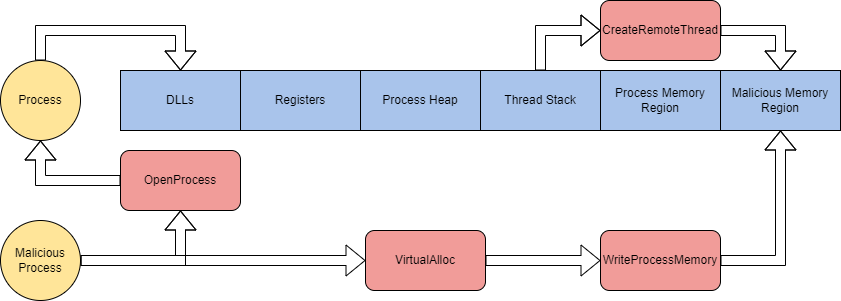

The diagram above was exported from draw.io. Its source (the exported page's mxGraphModel, read from the mxfile embedded in the PNG):
<mxGraphModel dx="1396" dy="1177" grid="1" gridSize="10" guides="1" tooltips="1" connect="1" arrows="1" fold="1" page="1" pageScale="1" pageWidth="850" pageHeight="1100" math="0" shadow="0">
  <root>
    <mxCell id="0" />
    <mxCell id="1" parent="0" />
    <mxCell id="wAXiwvIA2mIrYCCr8-ub-33" style="edgeStyle=orthogonalEdgeStyle;shape=flexArrow;rounded=0;orthogonalLoop=1;jettySize=auto;html=1;entryX=0.5;entryY=0;entryDx=0;entryDy=0;" edge="1" parent="1" source="wAXiwvIA2mIrYCCr8-ub-1" target="wAXiwvIA2mIrYCCr8-ub-3">
      <mxGeometry relative="1" as="geometry">
        <Array as="points">
          <mxPoint x="40" y="370" />
          <mxPoint x="180" y="370" />
        </Array>
      </mxGeometry>
    </mxCell>
    <mxCell id="wAXiwvIA2mIrYCCr8-ub-1" value="Process" style="ellipse;whiteSpace=wrap;html=1;aspect=fixed;fillColor=#FFE599;" vertex="1" parent="1">
      <mxGeometry y="400" width="80" height="80" as="geometry" />
    </mxCell>
    <mxCell id="wAXiwvIA2mIrYCCr8-ub-3" value="DLLs" style="rounded=0;whiteSpace=wrap;html=1;fillColor=#A9C4EB;" vertex="1" parent="1">
      <mxGeometry x="120" y="410" width="120" height="60" as="geometry" />
    </mxCell>
    <mxCell id="wAXiwvIA2mIrYCCr8-ub-4" value="Registers" style="rounded=0;whiteSpace=wrap;html=1;fillColor=#A9C4EB;" vertex="1" parent="1">
      <mxGeometry x="240" y="410" width="120" height="60" as="geometry" />
    </mxCell>
    <mxCell id="wAXiwvIA2mIrYCCr8-ub-5" value="Process Heap" style="rounded=0;whiteSpace=wrap;html=1;fillColor=#A9C4EB;" vertex="1" parent="1">
      <mxGeometry x="360" y="410" width="120" height="60" as="geometry" />
    </mxCell>
    <mxCell id="wAXiwvIA2mIrYCCr8-ub-38" style="edgeStyle=orthogonalEdgeStyle;shape=flexArrow;rounded=0;orthogonalLoop=1;jettySize=auto;html=1;entryX=0;entryY=0.5;entryDx=0;entryDy=0;" edge="1" parent="1" source="wAXiwvIA2mIrYCCr8-ub-6" target="wAXiwvIA2mIrYCCr8-ub-37">
      <mxGeometry relative="1" as="geometry" />
    </mxCell>
    <mxCell id="wAXiwvIA2mIrYCCr8-ub-6" value="Thread Stack" style="rounded=0;whiteSpace=wrap;html=1;fillColor=#A9C4EB;" vertex="1" parent="1">
      <mxGeometry x="480" y="410" width="120" height="60" as="geometry" />
    </mxCell>
    <mxCell id="wAXiwvIA2mIrYCCr8-ub-7" value="Process Memory Region" style="rounded=0;whiteSpace=wrap;html=1;fillColor=#A9C4EB;" vertex="1" parent="1">
      <mxGeometry x="600" y="410" width="120" height="60" as="geometry" />
    </mxCell>
    <mxCell id="wAXiwvIA2mIrYCCr8-ub-8" value="Malicious Memory Region" style="rounded=0;whiteSpace=wrap;html=1;fillColor=#A9C4EB;" vertex="1" parent="1">
      <mxGeometry x="720" y="410" width="120" height="60" as="geometry" />
    </mxCell>
    <mxCell id="wAXiwvIA2mIrYCCr8-ub-29" style="edgeStyle=orthogonalEdgeStyle;shape=flexArrow;rounded=0;orthogonalLoop=1;jettySize=auto;html=1;entryX=0.5;entryY=1;entryDx=0;entryDy=0;" edge="1" parent="1" source="wAXiwvIA2mIrYCCr8-ub-12" target="wAXiwvIA2mIrYCCr8-ub-22">
      <mxGeometry relative="1" as="geometry" />
    </mxCell>
    <mxCell id="wAXiwvIA2mIrYCCr8-ub-30" style="edgeStyle=orthogonalEdgeStyle;shape=flexArrow;rounded=0;orthogonalLoop=1;jettySize=auto;html=1;entryX=0;entryY=0.5;entryDx=0;entryDy=0;" edge="1" parent="1" source="wAXiwvIA2mIrYCCr8-ub-12" target="wAXiwvIA2mIrYCCr8-ub-31">
      <mxGeometry relative="1" as="geometry">
        <mxPoint x="390" y="600" as="targetPoint" />
      </mxGeometry>
    </mxCell>
    <mxCell id="wAXiwvIA2mIrYCCr8-ub-12" value="Malicious Process" style="ellipse;whiteSpace=wrap;html=1;aspect=fixed;fillColor=#FFE599;" vertex="1" parent="1">
      <mxGeometry y="560" width="80" height="80" as="geometry" />
    </mxCell>
    <mxCell id="wAXiwvIA2mIrYCCr8-ub-23" style="edgeStyle=orthogonalEdgeStyle;shape=flexArrow;rounded=0;orthogonalLoop=1;jettySize=auto;html=1;entryX=0.5;entryY=1;entryDx=0;entryDy=0;" edge="1" parent="1" source="wAXiwvIA2mIrYCCr8-ub-22" target="wAXiwvIA2mIrYCCr8-ub-1">
      <mxGeometry relative="1" as="geometry" />
    </mxCell>
    <mxCell id="wAXiwvIA2mIrYCCr8-ub-22" value="OpenProcess" style="rounded=1;whiteSpace=wrap;html=1;fillColor=#F19C99;" vertex="1" parent="1">
      <mxGeometry x="120" y="490" width="120" height="60" as="geometry" />
    </mxCell>
    <mxCell id="wAXiwvIA2mIrYCCr8-ub-35" style="edgeStyle=orthogonalEdgeStyle;shape=flexArrow;rounded=0;orthogonalLoop=1;jettySize=auto;html=1;entryX=0;entryY=0.5;entryDx=0;entryDy=0;" edge="1" parent="1" source="wAXiwvIA2mIrYCCr8-ub-31" target="wAXiwvIA2mIrYCCr8-ub-34">
      <mxGeometry relative="1" as="geometry" />
    </mxCell>
    <mxCell id="wAXiwvIA2mIrYCCr8-ub-31" value="VirtualAlloc" style="rounded=1;whiteSpace=wrap;html=1;fillColor=#F19C99;" vertex="1" parent="1">
      <mxGeometry x="365" y="570" width="120" height="60" as="geometry" />
    </mxCell>
    <mxCell id="wAXiwvIA2mIrYCCr8-ub-36" style="edgeStyle=orthogonalEdgeStyle;shape=flexArrow;rounded=0;orthogonalLoop=1;jettySize=auto;html=1;entryX=0.5;entryY=1;entryDx=0;entryDy=0;" edge="1" parent="1" source="wAXiwvIA2mIrYCCr8-ub-34" target="wAXiwvIA2mIrYCCr8-ub-8">
      <mxGeometry relative="1" as="geometry">
        <Array as="points">
          <mxPoint x="780" y="600" />
        </Array>
      </mxGeometry>
    </mxCell>
    <mxCell id="wAXiwvIA2mIrYCCr8-ub-34" value="WriteProcessMemory" style="rounded=1;whiteSpace=wrap;html=1;fillColor=#F19C99;" vertex="1" parent="1">
      <mxGeometry x="600" y="570" width="120" height="60" as="geometry" />
    </mxCell>
    <mxCell id="wAXiwvIA2mIrYCCr8-ub-39" style="edgeStyle=orthogonalEdgeStyle;shape=flexArrow;rounded=0;orthogonalLoop=1;jettySize=auto;html=1;entryX=0.5;entryY=0;entryDx=0;entryDy=0;" edge="1" parent="1" source="wAXiwvIA2mIrYCCr8-ub-37" target="wAXiwvIA2mIrYCCr8-ub-8">
      <mxGeometry relative="1" as="geometry">
        <Array as="points">
          <mxPoint x="780" y="370" />
        </Array>
      </mxGeometry>
    </mxCell>
    <mxCell id="wAXiwvIA2mIrYCCr8-ub-37" value="CreateRemoteThread" style="rounded=1;whiteSpace=wrap;html=1;fillColor=#F19C99;" vertex="1" parent="1">
      <mxGeometry x="600" y="340" width="120" height="60" as="geometry" />
    </mxCell>
  </root>
</mxGraphModel>